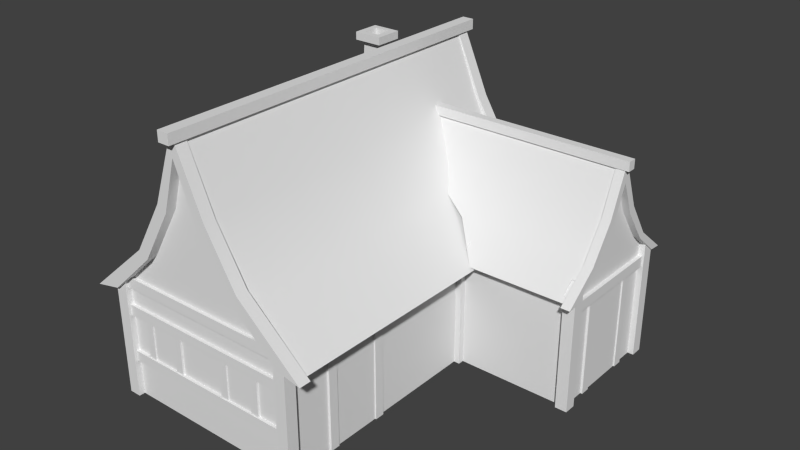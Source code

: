 # Source: house.blend  (saved by Blender 2.70.0; exported with 4.5.12 LTS)
import bpy
from mathutils import Matrix  # noqa: F401  (used for matrix-valued properties, if any)

bpy.ops.wm.read_factory_settings(use_empty=True)
scene = bpy.context.scene
scene.name = 'Scene'

# ---- collections
col_collection_1 = bpy.data.collections.new('Collection 1'); scene.collection.children.link(col_collection_1)

# ---- materials (node trees are filled in below, after node groups)
mat_house_wood_parts = bpy.data.materials.new('house_wood_parts')
mat_house_wood_parts.alpha_threshold = 0.0
mat_house_wood_parts.use_transparent_shadow = False
mat_house_wood_parts.roughness = 0.5
mat_house_wood_parts.line_color = (0.0, 0.0, 0.0, 1.0)
mat_house_wall = bpy.data.materials.new('house_wall')
mat_house_wall.alpha_threshold = 0.0
mat_house_wall.use_transparent_shadow = False
mat_house_wall.roughness = 0.5
mat_house_wall.line_color = (0.0, 0.0, 0.0, 1.0)
mat_house_roof = bpy.data.materials.new('house_roof')
mat_house_roof.alpha_threshold = 0.0
mat_house_roof.use_transparent_shadow = False
mat_house_roof.roughness = 0.5
mat_house_roof.line_color = (0.0, 0.0, 0.0, 1.0)

# ---- material node trees

# ---- world
world_world = bpy.data.worlds.new('World'); scene.world = world_world
world_world.color = (0.05088, 0.05088, 0.05088)
world_world.use_sun_shadow = False
world_world.sun_shadow_jitter_overblur = 0.0
world_world.cycles.sampling_method = 'MANUAL'
world_world.cycles.sample_map_resolution = 256

# ---- meshes
me_house = bpy.data.meshes.new('house')
me_house.from_pydata([(-0.9647, 1.364, 5.409), (-0.8488, 1.475, 5.409), (-1.434, 1.475, 5.409), (-1.318, 1.364, 5.409), (-0.8741, 0.9384, 2.833), (-1.408, 0.9384, 2.833), (-1.318, 1.025, 5.409), (-0.9647, 1.025, 5.409), (-1.408, 1.451, 2.833), (-0.8741, 1.451, 2.833), (-0.8488, 1.475, 5.566), (-1.434, 1.475, 5.566), (-1.434, 0.9142, 5.409), (-0.8488, 0.9142, 5.409), (-0.9803, 1.349, 5.566), (-1.302, 1.349, 5.566), (-1.434, 0.9142, 5.566), (-0.8488, 0.9142, 5.566), (-1.061, 1.271, 4.02), (-1.221, 1.271, 4.02), (-1.302, 1.04, 5.566), (-0.9803, 1.04, 5.566), (-1.061, 1.118, 4.02), (-1.221, 1.118, 4.02), (4.38, 2.28, 2.4), (4.38, -0.12, 2.4), (4.38, 0.3447, 2.764), (4.38, 1.835, 2.764), (4.38, 0.7849, 3.391), (4.38, 1.388, 3.391), (4.38, 1.09, 4.112), (-0.9439, -4.68, 3.22), (-0.3412, -4.68, 4.241), (0.4412, -4.68, 4.241), (1.044, -4.68, 3.22), (1.044, 2.28, 3.22), (0.4412, 2.28, 4.241), (-0.3412, 2.28, 4.241), (-0.9439, 2.28, 3.22), (0.0, -4.68, 5.383), (0.0, 2.28, 5.383), (4.38, 2.28, 3.715e-07), (4.38, -0.12, -1.955e-08), (1.98, -0.12, -1.955e-08), (1.98, -0.12, 2.4), (1.98, 2.28, 3.715e-07), (1.98, -4.68, -7.625e-07), (1.98, -4.68, 2.4), (1.98, 2.28, 2.4), (-1.88, -4.68, 2.4), (-1.88, 2.28, 2.4), (-1.88, -4.68, -7.625e-07), (-1.88, 2.28, 3.715e-07), (4.374, -0.3283, 2.233), (2.341, -0.3283, 2.233), (2.11, -0.07789, 2.356), (4.374, -0.07789, 2.356), (4.374, 2.508, 2.233), (2.341, 2.508, 2.233), (2.11, 2.258, 2.356), (4.374, 2.258, 2.356), (1.228, 2.258, 3.04), (1.228, -4.658, 3.04), (0.5251, -4.658, 4.351), (0.5251, 2.258, 4.351), (2.413, -4.658, 2.183), (2.413, 2.258, 2.183), (0.0, -4.658, 5.639), (0.0, 2.258, 5.639), (1.98, 2.258, 2.4), (1.98, -4.658, 2.4), (-1.128, 2.258, 3.14), (-0.4251, 2.258, 4.351), (-0.4251, -4.658, 4.351), (-1.128, -4.658, 3.14), (-2.313, -4.658, 2.183), (-2.313, 2.258, 2.183), (-1.88, 2.258, 2.4), (-1.88, -4.658, 2.4), (4.339, 1.372, 3.362), (4.339, 1.485, 3.467), (4.339, 1.088, 4.449), (4.339, 1.088, 4.051), (4.339, 1.858, 2.675), (4.339, 1.961, 2.756), (4.339, 2.379, 2.232), (4.339, 2.627, 2.215), (4.525, 1.372, 3.362), (4.525, 1.088, 4.051), (4.525, 1.088, 4.449), (4.525, 1.485, 3.467), (4.525, 1.858, 2.675), (4.525, 1.961, 2.756), (4.525, 2.379, 2.232), (4.525, 2.627, 2.215), (4.339, 0.8196, 3.331), (4.339, 1.088, 4.051), (4.339, 1.088, 4.449), (4.339, 0.6913, 3.467), (4.339, 0.3183, 2.675), (4.339, 0.2158, 2.756), (4.339, -0.2023, 2.232), (4.339, -0.4504, 2.215), (4.525, 0.7959, 3.362), (4.525, 0.6913, 3.467), (4.525, 1.088, 4.449), (4.525, 1.088, 4.051), (4.525, 0.3183, 2.675), (4.525, 0.2158, 2.756), (4.525, -0.2023, 2.232), (4.525, -0.4504, 2.215), (0.4047, 2.219, 4.216), (0.0, 2.219, 5.251), (0.0, 2.219, 5.692), (0.598, 2.219, 4.322), (1.032, 2.219, 3.162), (1.222, 2.219, 3.281), (1.987, 2.219, 2.269), (2.516, 2.219, 2.154), (0.4047, 2.459, 4.216), (0.598, 2.459, 4.322), (0.0, 2.459, 5.692), (0.0, 2.459, 5.251), (1.032, 2.459, 3.162), (1.222, 2.459, 3.281), (1.987, 2.459, 2.269), (2.516, 2.459, 2.154), (-0.3047, 2.219, 4.216), (-0.498, 2.219, 4.322), (0.0, 2.219, 5.692), (0.0, 2.219, 5.251), (-0.932, 2.219, 3.162), (-1.122, 2.219, 3.281), (-1.887, 2.219, 2.269), (-2.416, 2.219, 2.154), (-0.3047, 2.459, 4.216), (0.0, 2.459, 5.251), (0.0, 2.459, 5.692), (-0.498, 2.459, 4.322), (-0.932, 2.459, 3.162), (-1.122, 2.459, 3.281), (-1.887, 2.459, 2.269), (-2.416, 2.459, 2.154), (-0.3047, -4.638, 4.216), (0.0, -4.638, 5.251), (0.0, -4.638, 5.692), (-0.498, -4.638, 4.322), (-0.932, -4.638, 3.162), (-1.122, -4.638, 3.281), (-1.887, -4.638, 2.269), (-2.416, -4.638, 2.154), (-0.3047, -4.878, 4.216), (-0.498, -4.878, 4.322), (0.0, -4.878, 5.692), (0.0, -4.878, 5.251), (-0.932, -4.878, 3.162), (-1.122, -4.878, 3.281), (-1.887, -4.878, 2.269), (-2.416, -4.878, 2.154), (0.4047, -4.638, 4.216), (0.598, -4.638, 4.322), (0.0, -4.638, 5.692), (0.0, -4.638, 5.251), (1.032, -4.638, 3.162), (1.222, -4.638, 3.281), (1.987, -4.638, 2.269), (2.516, -4.638, 2.154), (0.4047, -4.878, 4.216), (0.0, -4.878, 5.251), (0.0, -4.878, 5.692), (0.598, -4.878, 4.322), (1.032, -4.878, 3.162), (1.222, -4.878, 3.281), (1.987, -4.878, 2.269), (2.516, -4.878, 2.154), (4.606, 1.009, 4.306), (4.606, 1.009, 4.492), (4.606, 1.181, 4.492), (4.606, 1.181, 4.306), (0.08253, 1.009, 4.306), (0.08253, 1.009, 4.492), (0.08253, 1.181, 4.492), (0.08253, 1.181, 4.306), (0.1204, -5.019, 5.526), (-0.1188, -5.019, 5.526), (-0.1188, -5.019, 5.731), (0.1204, -5.019, 5.731), (0.1204, 2.599, 5.526), (0.1204, 2.599, 5.731), (-0.1188, 2.599, 5.731), (-0.1188, 2.599, 5.526), (-0.7625, 3.349, 5.456e-07), (-0.7625, 3.246, 5.288e-07), (-0.7625, 3.246, 1.086), (-0.7625, 3.349, 1.0), (-0.85, 3.246, 5.288e-07), (-0.85, 3.246, 1.086), (-0.85, 3.349, 5.456e-07), (-0.85, 3.349, 1.0), (0.9975, 3.349, 5.456e-07), (0.9975, 3.246, 5.288e-07), (0.9975, 3.246, 1.086), (0.9975, 3.349, 1.0), (0.91, 3.246, 5.288e-07), (0.91, 3.246, 1.086), (0.91, 3.349, 5.456e-07), (0.91, 3.349, 1.0), (-0.92, 2.909, 1.403), (-0.92, 2.194, 2.28), (-0.92, 2.198, 2.174), (-0.92, 2.862, 1.373), (1.08, 3.426, 0.979), (-0.92, 3.426, 0.979), (-0.92, 3.362, 0.9746), (1.08, 3.362, 0.9746), (1.08, 2.862, 1.373), (1.08, 2.909, 1.403), (1.08, 2.198, 2.174), (1.08, 2.194, 2.28), (-1.84, 2.151, 2.486), (-1.84, 2.35, 2.486), (1.926, 2.35, 2.486), (1.926, 2.151, 2.486), (-1.84, 2.35, 2.27), (1.926, 2.35, 2.27), (1.926, 2.151, 2.27), (-1.84, 2.151, 2.27), (-1.725, -1.214, 0.828), (-1.917, -1.214, 0.828), (-1.917, -1.214, 1.822), (-1.725, -1.214, 1.822), (-1.917, -1.051, 0.828), (-1.917, -1.051, 1.822), (-1.725, -1.051, 0.828), (-1.725, -1.051, 1.822), (-1.725, -1.934, 0.828), (-1.917, -1.934, 0.828), (-1.917, -1.934, 1.822), (-1.725, -1.934, 1.822), (-1.917, -1.771, 0.828), (-1.917, -1.771, 1.822), (-1.725, -1.771, 0.828), (-1.725, -1.771, 1.822), (-1.725, -3.799, 0.828), (-1.917, -3.799, 0.828), (-1.917, -3.799, 1.822), (-1.725, -3.799, 1.822), (-1.917, -3.636, 0.828), (-1.917, -3.636, 1.822), (-1.725, -3.636, 0.828), (-1.725, -3.636, 1.822), (-1.725, -3.079, 0.828), (-1.917, -3.079, 0.828), (-1.917, -3.079, 1.822), (-1.725, -3.079, 1.822), (-1.917, -2.916, 0.828), (-1.917, -2.916, 1.822), (-1.725, -2.916, 0.828), (-1.725, -2.916, 1.822), (-1.894, -3.653, 0.9334), (-1.894, -3.06, 0.9334), (-1.894, -3.06, 1.715), (-1.894, -3.653, 1.715), (-1.894, -1.793, 0.9334), (-1.894, -1.199, 0.9334), (-1.894, -1.199, 1.715), (-1.894, -1.793, 1.715), (-1.753, -4.672, 0.9545), (-1.953, -4.672, 0.9545), (-1.953, -0.2055, 0.9545), (-1.753, -0.2055, 0.9545), (-1.953, -4.672, 0.7385), (-1.953, -0.2055, 0.7385), (-1.753, -0.2055, 0.7385), (-1.753, -4.672, 0.7385), (-1.749, -4.643, 1.916), (-1.949, -4.643, 1.916), (-1.949, -0.1771, 1.916), (-1.749, -0.1771, 1.916), (-1.949, -4.643, 1.7), (-1.949, -0.1771, 1.7), (-1.749, -0.1771, 1.7), (-1.749, -4.643, 1.7), (-1.84, -4.742, 2.27), (-1.84, -4.742, 2.486), (1.926, -4.742, 2.486), (1.926, -4.742, 2.27), (-1.84, -4.542, 2.486), (1.926, -4.542, 2.486), (1.926, -4.542, 2.27), (-1.84, -4.542, 2.27), (-0.6544, -4.696, 0.9334), (-1.248, -4.696, 0.9334), (-1.248, -4.696, 1.715), (-0.6544, -4.696, 1.715), (1.206, -4.696, 0.9334), (0.6128, -4.696, 0.9334), (0.6128, -4.696, 1.715), (1.206, -4.696, 1.715), (0.6315, -4.527, 0.828), (0.6315, -4.719, 0.828), (0.6315, -4.719, 1.822), (0.6315, -4.527, 1.822), (0.4686, -4.719, 0.828), (0.4686, -4.719, 1.822), (0.4686, -4.527, 0.828), (0.4686, -4.527, 1.822), (1.352, -4.527, 0.828), (1.352, -4.719, 0.828), (1.352, -4.719, 1.822), (1.352, -4.527, 1.822), (1.189, -4.719, 0.828), (1.189, -4.719, 1.822), (1.189, -4.527, 0.828), (1.189, -4.527, 1.822), (-0.5127, -4.527, 0.828), (-0.5127, -4.719, 0.828), (-0.5127, -4.719, 1.822), (-0.5127, -4.527, 1.822), (-0.6756, -4.719, 0.828), (-0.6756, -4.719, 1.822), (-0.6756, -4.527, 0.828), (-0.6756, -4.527, 1.822), (-1.233, -4.527, 0.828), (-1.233, -4.719, 0.828), (-1.233, -4.719, 1.822), (-1.233, -4.527, 1.822), (-1.396, -4.719, 0.828), (-1.396, -4.719, 1.822), (-1.396, -4.527, 0.828), (-1.396, -4.527, 1.822), (-1.83, -4.742, 0.7385), (-1.83, -4.742, 0.9545), (1.936, -4.742, 0.9545), (1.936, -4.742, 0.7385), (-1.83, -4.542, 0.9545), (1.936, -4.542, 0.9545), (1.936, -4.542, 0.7385), (-1.83, -4.542, 0.7385), (-1.855, -4.742, 1.7), (-1.855, -4.742, 1.916), (1.912, -4.742, 1.916), (1.912, -4.742, 1.7), (-1.855, -4.542, 1.916), (1.912, -4.542, 1.916), (1.912, -4.542, 1.7), (-1.855, -4.542, 1.7), (4.46, -0.1207, 1.944), (4.46, -0.1207, 2.16), (4.46, 2.185, 2.16), (4.46, 2.185, 1.944), (4.26, -0.1207, 2.16), (4.26, 2.185, 2.16), (4.26, 2.185, 1.944), (4.26, -0.1207, 1.944), (4.423, 1.769, 2.882e-07), (4.423, 1.577, 2.569e-07), (4.423, 1.577, 1.944), (4.423, 1.769, 1.944), (4.26, 1.577, 2.569e-07), (4.26, 1.577, 1.944), (4.26, 1.769, 1.944), (4.26, 1.769, 2.882e-07), (4.423, 0.6152, 1.002e-07), (4.423, 0.4229, 6.89e-08), (4.423, 0.4229, 1.944), (4.423, 0.6152, 1.944), (4.26, 0.4229, 6.89e-08), (4.26, 0.4229, 1.944), (4.26, 0.6152, 1.944), (4.26, 0.6152, 1.002e-07), (4.396, 1.577, 2.569e-07), (4.396, 0.6152, 1.002e-07), (4.396, 0.6152, 1.944), (4.396, 1.577, 1.944), (1.996, -2.567, -4.182e-07), (1.996, -3.528, -5.749e-07), (1.996, -3.528, 1.944), (1.996, -2.567, 1.944), (2.023, -3.528, -5.749e-07), (2.023, -3.721, -6.062e-07), (2.023, -3.721, 1.944), (2.023, -3.528, 1.944), (1.86, -3.721, -6.062e-07), (1.86, -3.721, 1.944), (1.86, -3.528, 1.944), (1.86, -3.528, -5.749e-07), (2.023, -2.375, -3.869e-07), (2.023, -2.567, -4.182e-07), (2.023, -2.567, 1.944), (2.023, -2.375, 1.944), (1.86, -2.567, -4.182e-07), (1.86, -2.567, 1.944), (1.86, -2.375, 1.944), (1.86, -2.375, -3.869e-07), (2.06, -4.681, 1.944), (2.06, -4.681, 2.16), (2.06, -0.2147, 2.16), (2.06, -0.2147, 1.944), (1.86, -4.681, 2.16), (1.86, -0.2147, 2.16), (1.86, -0.2147, 1.944), (1.86, -4.681, 1.944), (4.26, 2.16, 3.519e-07), (4.26, 2.4, 3.91e-07), (4.26, 2.4, 2.319), (4.26, 2.16, 2.552), (4.5, 2.4, 3.91e-07), (4.5, 2.4, 2.319), (4.5, 2.16, 3.519e-07), (4.5, 2.16, 2.552), (4.5, 0.0, 0.0), (4.5, -0.24, -3.91e-08), (4.5, -0.24, 2.319), (4.5, -2.816e-06, 2.552), (4.26, -0.24, -3.91e-08), (4.26, -0.24, 2.319), (4.26, 0.0, 0.0), (4.26, -4.158e-07, 2.552), (2.1, 0.0, 0.0), (2.1, -0.24, -3.91e-08), (2.1, -0.24, 2.319), (2.1, -2.816e-06, 2.552), (1.86, -0.24, -3.91e-08), (1.86, -0.24, 2.319), (-1.76, -0.24, -3.91e-08), (-2.0, -0.24, -3.91e-08), (-2.0, -0.24, 2.319), (-1.76, -0.24, 2.552), (-2.0, 0.0, 0.0), (-2.0, -3.778e-07, 2.319), (-1.76, 0.0, 0.0), (-1.76, -4.158e-07, 2.552), (-1.76, -4.8, -7.82e-07), (-2.0, -4.8, -7.82e-07), (-2.0, -4.8, 2.319), (-1.76, -4.8, 2.552), (-2.0, -4.56, -7.429e-07), (-2.0, -4.56, 2.319), (-1.76, -4.56, -7.429e-07), (-1.76, -4.56, 2.552), (1.86, -4.56, -7.429e-07), (2.1, -4.56, -7.429e-07), (2.1, -4.56, 2.319), (1.86, -4.56, 2.552), (2.1, -4.8, -7.82e-07), (2.1, -4.8, 2.319), (1.86, -4.8, -7.82e-07), (1.86, -4.8, 2.552), (-1.76, 2.16, 3.519e-07), (-2.0, 2.16, 3.519e-07), (-2.0, 2.16, 2.319), (-1.76, 2.16, 2.552), (-2.0, 2.4, 3.91e-07), (-2.0, 2.4, 2.319), (-1.76, 2.4, 3.91e-07), (-1.76, 2.4, 2.552), (1.86, 2.4, 3.91e-07), (2.1, 2.4, 3.91e-07), (2.1, 2.4, 2.319), (1.86, 2.4, 2.552), (2.1, 2.16, 3.519e-07), (2.1, 2.16, 2.319), (1.86, 2.16, 2.552), (1.86, 2.16, 3.519e-07), (1.675, 0.2982, 2.787), (0.4489, 0.7559, 3.494), (4.374, 0.7559, 3.494), (4.374, 0.2982, 2.787), (4.374, -0.3283, 2.233), (2.341, -0.3283, 2.233), (1.675, 1.882, 2.787), (4.374, 1.882, 2.787), (4.374, 1.425, 3.494), (0.4489, 1.425, 3.494), (4.374, 2.508, 2.233), (2.341, 2.508, 2.233), (-0.1608, 1.09, 4.389), (4.374, 1.09, 4.389)], [], [(0, 3, 2, 1), (4, 7, 6, 5), (5, 6, 3, 8), (0, 9, 8, 3), (7, 4, 9, 0), (1, 2, 11, 10), (3, 6, 12, 2), (1, 13, 7, 0), (6, 7, 13, 12), (10, 11, 15, 14), (2, 12, 16, 11), (13, 1, 10, 17), (12, 13, 17, 16), (14, 15, 19, 18), (11, 16, 20, 15), (17, 10, 14, 21), (16, 17, 21, 20), (22, 18, 19, 23), (15, 20, 23, 19), (21, 14, 18, 22), (20, 21, 22, 23), (24, 27, 26, 25), (26, 27, 29, 28), (28, 29, 30), (31, 34, 33, 32), (35, 38, 37, 36), (32, 33, 39), (36, 37, 40), (41, 24, 25, 42), (24, 41, 45, 48), (45, 48, 47, 46), (47, 34, 31, 49), (35, 48, 50, 38), (46, 47, 49, 51), (51, 49, 50, 52), (48, 45, 52, 50), (55, 56, 53, 54), (59, 58, 57, 60), (61, 64, 63, 62), (65, 66, 61, 62), (64, 68, 67, 63), (69, 66, 65, 70), (71, 74, 73, 72), (75, 74, 71, 76), (77, 78, 75, 76), (72, 73, 67, 68), (79, 82, 81, 80), (83, 79, 80, 84), (85, 83, 84, 86), (87, 90, 89, 88), (91, 92, 90, 87), (93, 94, 92, 91), (86, 94, 93, 85), (95, 98, 97, 96), (99, 100, 98, 95), (101, 102, 100, 99), (103, 106, 105, 104), (107, 103, 104, 108), (109, 107, 108, 110), (102, 101, 109, 110), (111, 114, 113, 112), (115, 116, 114, 111), (117, 118, 116, 115), (119, 122, 121, 120), (123, 119, 120, 124), (125, 123, 124, 126), (118, 117, 125, 126), (127, 130, 129, 128), (131, 127, 128, 132), (133, 131, 132, 134), (135, 138, 137, 136), (139, 140, 138, 135), (141, 142, 140, 139), (134, 142, 141, 133), (143, 146, 145, 144), (147, 148, 146, 143), (149, 150, 148, 147), (151, 154, 153, 152), (155, 151, 152, 156), (157, 155, 156, 158), (150, 149, 157, 158), (159, 162, 161, 160), (163, 159, 160, 164), (165, 163, 164, 166), (167, 170, 169, 168), (171, 172, 170, 167), (173, 174, 172, 171), (166, 174, 173, 165), (175, 178, 177, 176), (179, 175, 176, 180), (180, 176, 177, 181), (181, 177, 178, 182), (175, 179, 182, 178), (183, 186, 185, 184), (187, 190, 189, 188), (183, 187, 188, 186), (186, 188, 189, 185), (185, 189, 190, 184), (187, 183, 184, 190), (191, 194, 193, 192), (192, 193, 196, 195), (195, 196, 198, 197), (194, 191, 197, 198), (199, 202, 201, 200), (200, 201, 204, 203), (203, 204, 206, 205), (202, 199, 205, 206), (207, 210, 209, 208), (211, 214, 213, 212), (210, 207, 212, 213), (214, 211, 216, 215), (215, 216, 218, 217), (219, 222, 221, 220), (220, 221, 224, 223), (225, 226, 223, 224), (227, 230, 229, 228), (228, 229, 232, 231), (231, 232, 234, 233), (235, 238, 237, 236), (236, 237, 240, 239), (239, 240, 242, 241), (243, 246, 245, 244), (244, 245, 248, 247), (247, 248, 250, 249), (251, 254, 253, 252), (252, 253, 256, 255), (255, 256, 258, 257), (259, 262, 261, 260), (263, 266, 265, 264), (267, 270, 269, 268), (268, 269, 272, 271), (273, 274, 271, 272), (275, 278, 277, 276), (276, 277, 280, 279), (281, 282, 279, 280), (283, 286, 285, 284), (284, 285, 288, 287), (286, 283, 290, 289), (291, 294, 293, 292), (295, 298, 297, 296), (299, 302, 301, 300), (300, 301, 304, 303), (303, 304, 306, 305), (307, 310, 309, 308), (308, 309, 312, 311), (311, 312, 314, 313), (315, 318, 317, 316), (316, 317, 320, 319), (319, 320, 322, 321), (323, 326, 325, 324), (324, 325, 328, 327), (327, 328, 330, 329), (331, 334, 333, 332), (332, 333, 336, 335), (334, 331, 338, 337), (339, 342, 341, 340), (340, 341, 344, 343), (342, 339, 346, 345), (347, 350, 349, 348), (348, 349, 352, 351), (350, 347, 354, 353), (355, 358, 357, 356), (356, 357, 360, 359), (358, 355, 362, 361), (363, 366, 365, 364), (364, 365, 368, 367), (366, 363, 370, 369), (371, 374, 373, 372), (375, 378, 377, 376), (379, 382, 381, 380), (380, 381, 384, 383), (382, 379, 386, 385), (387, 390, 389, 388), (388, 389, 392, 391), (390, 387, 394, 393), (395, 398, 397, 396), (396, 397, 400, 399), (398, 395, 402, 401), (403, 406, 405, 404), (404, 405, 408, 407), (407, 408, 410, 409), (406, 403, 409, 410), (411, 414, 413, 412), (412, 413, 416, 415), (415, 416, 418, 417), (414, 411, 417, 418), (419, 422, 421, 420), (420, 421, 424, 423), (425, 428, 427, 426), (426, 427, 430, 429), (429, 430, 432, 431), (433, 436, 435, 434), (434, 435, 438, 437), (437, 438, 440, 439), (436, 433, 439, 440), (441, 444, 443, 442), (442, 443, 446, 445), (445, 446, 448, 447), (444, 441, 447, 448), (449, 452, 451, 450), (450, 451, 454, 453), (453, 454, 456, 455), (452, 449, 455, 456), (457, 460, 459, 458), (458, 459, 462, 461), (460, 457, 464, 463), (81, 89, 90, 80), (80, 90, 92, 84), (84, 92, 94, 86), (79, 87, 88, 82), (83, 91, 87, 79), (85, 93, 91, 83), (97, 98, 104, 105), (98, 100, 108, 104), (100, 102, 110, 108), (95, 96, 106, 103), (99, 95, 103, 107), (101, 99, 107, 109), (113, 114, 120, 121), (114, 116, 124, 120), (116, 118, 126, 124), (111, 112, 122, 119), (115, 111, 119, 123), (117, 115, 123, 125), (129, 137, 138, 128), (128, 138, 140, 132), (132, 140, 142, 134), (127, 135, 136, 130), (131, 139, 135, 127), (133, 141, 139, 131), (145, 146, 152, 153), (146, 148, 156, 152), (148, 150, 158, 156), (143, 144, 154, 151), (147, 143, 151, 155), (149, 147, 155, 157), (161, 169, 170, 160), (160, 170, 172, 164), (164, 172, 174, 166), (159, 167, 168, 162), (163, 171, 167, 159), (165, 173, 171, 163), (216, 211, 212, 207), (214, 215, 210, 213), (216, 207, 208, 218), (210, 215, 217, 209), (42, 25, 44, 43), (465, 468, 467, 466), (465, 470, 469, 468), (471, 474, 473, 472), (475, 476, 471, 472), (466, 467, 478, 477), (474, 477, 478, 473)])
me_house.polygons.foreach_set('use_smooth', [0, 0, 0, 0, 0, 0, 0, 0, 0, 0, 0, 0, 0, 0, 0, 0, 0, 0, 0, 0, 0, 0, 0, 0, 0, 0, 0, 0, 0, 0, 0, 0, 0, 0, 0, 0, 1, 1, 1, 1, 1, 1, 1, 1, 1, 1, 0, 0, 0, 0, 0, 0, 0, 0, 0, 0, 0, 0, 0, 0, 0, 0, 0, 0, 0, 0, 0, 0, 0, 0, 0, 0, 0, 0, 0, 0, 0, 0, 0, 0, 0, 0, 0, 0, 0, 0, 0, 0, 0, 0, 0, 0, 0, 0, 0, 0, 0, 0, 0, 0, 0, 0, 0, 0, 0, 0, 0, 0, 0, 0, 0, 0, 0, 0, 0, 0, 0, 0, 0, 0, 0, 0, 0, 0, 0, 0, 0, 0, 0, 0, 0, 0, 0, 0, 0, 0, 0, 0, 0, 0, 0, 0, 0, 0, 0, 0, 0, 0, 0, 0, 0, 0, 0, 0, 0, 0, 0, 0, 0, 0, 0, 0, 0, 0, 0, 0, 0, 0, 0, 0, 0, 0, 0, 0, 0, 0, 0, 0, 0, 0, 0, 0, 0, 0, 0, 0, 0, 0, 0, 0, 0, 0, 0, 0, 0, 0, 0, 0, 0, 0, 0, 0, 0, 0, 0, 0, 1, 1, 1, 1, 1, 1, 1, 1, 1, 1, 1, 1, 1, 1, 1, 1, 1, 1, 1, 1, 1, 1, 1, 1, 1, 1, 1, 1, 1, 1, 1, 1, 1, 1, 1, 1, 1, 1, 1, 1, 0, 1, 1, 1, 1, 1, 1])
me_house.polygons.foreach_set('material_index', [1, 1, 1, 1, 1, 1, 1, 1, 1, 1, 1, 1, 1, 1, 1, 1, 1, 1, 1, 1, 1, 1, 1, 1, 1, 1, 1, 1, 1, 1, 1, 1, 1, 1, 1, 1, 2, 2, 2, 2, 2, 2, 2, 2, 2, 2, 0, 0, 0, 0, 0, 0, 0, 0, 0, 0, 0, 0, 0, 0, 0, 0, 0, 0, 0, 0, 0, 0, 0, 0, 0, 0, 0, 0, 0, 0, 0, 0, 0, 0, 0, 0, 0, 0, 0, 0, 0, 0, 0, 0, 0, 0, 0, 0, 0, 0, 0, 0, 0, 0, 0, 0, 0, 0, 0, 0, 0, 0, 0, 0, 0, 0, 0, 0, 0, 0, 0, 0, 0, 0, 0, 0, 0, 0, 0, 0, 0, 0, 0, 0, 0, 0, 0, 0, 0, 0, 0, 0, 0, 0, 0, 0, 0, 0, 0, 0, 0, 0, 0, 0, 0, 0, 0, 0, 0, 0, 0, 0, 0, 0, 0, 0, 0, 0, 0, 0, 0, 0, 0, 0, 0, 0, 0, 0, 0, 0, 0, 0, 0, 0, 0, 0, 0, 0, 0, 0, 0, 0, 0, 0, 0, 0, 0, 0, 0, 0, 0, 0, 0, 0, 0, 0, 0, 0, 0, 0, 0, 0, 0, 0, 0, 0, 0, 0, 0, 0, 0, 0, 0, 0, 0, 0, 0, 0, 0, 0, 0, 0, 0, 0, 0, 0, 0, 0, 0, 0, 0, 0, 0, 0, 0, 0, 0, 0, 0, 0, 1, 2, 2, 2, 2, 2, 2])
_k = set([(0, 3), (0, 7), (0, 9), (1, 2), (1, 10), (1, 13), (2, 11), (2, 12), (3, 6), (3, 8), (4, 7), (5, 6), (6, 7), (10, 11), (10, 17), (11, 16), (12, 13), (12, 16), (13, 17), (14, 15), (14, 21), (15, 20), (16, 17), (20, 21), (24, 41), (25, 42), (43, 44), (45, 48), (46, 47), (49, 51), (50, 52), (53, 54), (53, 56), (54, 55), (55, 56), (57, 58), (57, 60), (58, 59), (59, 60), (61, 64), (61, 66), (62, 63), (62, 65), (63, 67), (64, 68), (65, 66), (65, 70), (66, 69), (67, 68), (67, 73), (68, 72), (69, 70), (71, 72), (71, 76), (73, 74), (74, 75), (75, 76), (75, 78), (76, 77), (77, 78), (79, 82), (79, 83), (80, 81), (80, 84), (81, 89), (82, 88), (83, 85), (84, 86), (85, 86), (85, 93), (86, 94), (87, 88), (87, 91), (89, 90), (90, 92), (91, 93), (92, 94), (93, 94), (95, 96), (95, 99), (96, 106), (97, 98), (97, 105), (98, 100), (99, 101), (100, 102), (101, 102), (101, 109), (102, 110), (103, 106), (103, 107), (104, 105), (104, 108), (107, 109), (108, 110), (109, 110), (111, 112), (111, 115), (112, 122), (113, 114), (113, 121), (114, 116), (115, 117), (116, 118), (117, 118), (117, 125), (118, 126), (119, 122), (119, 123), (120, 121), (120, 124), (123, 125), (124, 126), (125, 126), (127, 130), (127, 131), (128, 129), (128, 132), (129, 137), (130, 136), (131, 133), (132, 134), (133, 134), (133, 141), (134, 142), (135, 136), (135, 139), (137, 138), (138, 140), (139, 141), (140, 142), (141, 142), (143, 144), (143, 147), (144, 154), (145, 146), (145, 153), (146, 148), (147, 149), (148, 150), (149, 150), (149, 157), (150, 158), (151, 154), (151, 155), (152, 153), (152, 156), (155, 157), (156, 158), (157, 158), (159, 162), (159, 163), (160, 161), (160, 164), (161, 169), (162, 168), (163, 165), (164, 166), (165, 166), (165, 173), (166, 174), (167, 168), (167, 171), (169, 170), (170, 172), (171, 173), (172, 174), (173, 174), (175, 176), (175, 178), (175, 179), (176, 177), (176, 180), (177, 178), (177, 181), (178, 182), (179, 180), (179, 182), (180, 181), (181, 182), (183, 184), (183, 186), (183, 187), (184, 185), (184, 190), (185, 186), (185, 189), (186, 188), (187, 188), (187, 190), (188, 189), (189, 190), (191, 192), (191, 194), (191, 197), (192, 193), (192, 195), (193, 194), (193, 196), (194, 198), (195, 196), (195, 197), (196, 198), (197, 198), (199, 200), (199, 202), (199, 205), (200, 201), (200, 203), (201, 202), (201, 204), (202, 206), (203, 204), (203, 205), (204, 206), (205, 206), (207, 208), (207, 212), (208, 218), (209, 210), (209, 217), (210, 213), (211, 212), (211, 216), (213, 214), (214, 215), (215, 217), (216, 218), (219, 220), (219, 222), (220, 221), (220, 223), (221, 222), (221, 224), (223, 224), (223, 226), (224, 225), (225, 226), (227, 228), (227, 230), (228, 229), (228, 231), (229, 230), (229, 232), (231, 232), (231, 233), (232, 234), (233, 234), (235, 236), (235, 238), (236, 237), (236, 239), (237, 238), (237, 240), (239, 240), (239, 241), (240, 242), (241, 242), (243, 244), (243, 246), (244, 245), (244, 247), (245, 246), (245, 248), (247, 248), (247, 249), (248, 250), (249, 250), (251, 252), (251, 254), (252, 253), (252, 255), (253, 254), (253, 256), (255, 256), (255, 257), (256, 258), (257, 258), (267, 268), (267, 270), (268, 269), (268, 271), (269, 270), (269, 272), (271, 272), (271, 274), (272, 273), (273, 274), (275, 276), (275, 278), (276, 277), (276, 279), (277, 278), (277, 280), (279, 280), (279, 282), (280, 281), (281, 282), (283, 284), (283, 286), (283, 290), (284, 285), (284, 287), (285, 286), (285, 288), (286, 289), (287, 288), (289, 290), (299, 300), (299, 302), (300, 301), (300, 303), (301, 302), (301, 304), (303, 304), (303, 305), (304, 306), (305, 306), (307, 308), (307, 310), (308, 309), (308, 311), (309, 310), (309, 312), (311, 312), (311, 313), (312, 314), (313, 314), (315, 316), (315, 318), (316, 317), (316, 319), (317, 318), (317, 320), (319, 320), (319, 321), (320, 322), (321, 322), (323, 324), (323, 326), (324, 325), (324, 327), (325, 326), (325, 328), (327, 328), (327, 329), (328, 330), (329, 330), (331, 332), (331, 334), (331, 338), (332, 333), (332, 335), (333, 334), (333, 336), (334, 337), (335, 336), (337, 338), (339, 340), (339, 342), (339, 346), (340, 341), (340, 343), (341, 342), (341, 344), (342, 345), (343, 344), (345, 346), (347, 348), (347, 350), (347, 354), (348, 349), (348, 351), (349, 350), (349, 352), (350, 353), (351, 352), (353, 354), (355, 356), (355, 358), (356, 357), (357, 358), (363, 364), (363, 366), (364, 365), (365, 366), (379, 380), (379, 382), (380, 381), (381, 382), (387, 388), (387, 390), (388, 389), (389, 390), (395, 396), (395, 398), (395, 402), (396, 397), (396, 399), (397, 398), (397, 400), (398, 401), (399, 400), (401, 402), (403, 404), (403, 406), (403, 409), (404, 405), (404, 407), (405, 406), (405, 408), (406, 410), (407, 408), (407, 409), (408, 410), (409, 410), (411, 412), (411, 414), (411, 417), (412, 413), (412, 415), (413, 414), (413, 416), (414, 418), (415, 416), (415, 417), (416, 418), (417, 418), (419, 420), (419, 422), (420, 421), (420, 423), (421, 422), (421, 424), (423, 424), (425, 426), (425, 428), (426, 427), (426, 429), (427, 428), (427, 430), (429, 430), (429, 431), (430, 432), (431, 432), (433, 434), (433, 436), (433, 439), (434, 435), (434, 437), (435, 436), (435, 438), (436, 440), (437, 438), (437, 439), (438, 440), (439, 440), (441, 442), (441, 444), (441, 447), (442, 443), (442, 445), (443, 444), (443, 446), (444, 448), (445, 446), (445, 447), (446, 448), (447, 448), (449, 450), (449, 452), (449, 455), (450, 451), (450, 453), (451, 452), (451, 454), (452, 456), (453, 454), (453, 455), (454, 456), (455, 456), (457, 458), (457, 460), (457, 464), (458, 459), (458, 461), (459, 460), (459, 462), (460, 463), (461, 462), (463, 464), (465, 466), (465, 470), (466, 477), (467, 468), (467, 478), (468, 469), (469, 470), (471, 474), (471, 476), (472, 473), (472, 475), (473, 478), (474, 477), (475, 476), (477, 478)])
me_house.attributes.new('sharp_edge', 'BOOLEAN', 'EDGE').data.foreach_set('value', [ (min(e.vertices), max(e.vertices)) in _k for e in me_house.edges])
_uv = me_house.uv_layers.new(name='UVMap')
_uv.uv.foreach_set('vector', [0.7185, 0.4841, 0.6063, 0.4841, 0.5695, 0.4591, 0.7553, 0.4591, 0.5692, 0.01491, 0.4726, 0.9429, 0.3608, 0.9348, 0.3999, 0.002564, 0.3999, 0.002564, 0.3608, 0.9348, 0.2847, 0.9332, 0.2847, 0.000148, 0.1726, 0.9366, 0.115, 0.00539, 0.2847, 0.000148, 0.2847, 0.9332, 0.09671, 0.9429, 0.000148, 0.01491, 0.115, 0.00539, 0.1726, 0.9366, 0.498, 0.9999, 0.3121, 0.9999, 0.3121, 0.9432, 0.4979, 0.9432, 0.6063, 0.4841, 0.6063, 0.5602, 0.5695, 0.5852, 0.5695, 0.4591, 0.7553, 0.4591, 0.7553, 0.5852, 0.7185, 0.5602, 0.7185, 0.4841, 0.6063, 0.5602, 0.7185, 0.5602, 0.7553, 0.5852, 0.5695, 0.5852, 0.6957, 0.2729, 0.6957, 0.4588, 0.6673, 0.417, 0.6673, 0.3147, 0.3121, 0.9999, 0.186, 0.9999, 0.186, 0.9432, 0.3121, 0.9432, 0.6241, 0.9999, 0.498, 0.9999, 0.4979, 0.9432, 0.6241, 0.9432, 0.186, 0.9999, 0.000148, 0.9999, 0.000149, 0.9432, 0.186, 0.9432, 0.6855, 0.7981, 0.5211, 0.7981, 0.5624, 0.3499, 0.6442, 0.3499, 0.6957, 0.4588, 0.5695, 0.4588, 0.5979, 0.417, 0.6673, 0.417, 0.5695, 0.2729, 0.6957, 0.2729, 0.6673, 0.3147, 0.5979, 0.3147, 0.5695, 0.4588, 0.5695, 0.2729, 0.5979, 0.3147, 0.5979, 0.417, 0.7244, 0.2817, 0.7244, 0.351, 0.6425, 0.351, 0.6425, 0.2817, 0.832, 0.7981, 0.6927, 0.7981, 0.7277, 0.3499, 0.7971, 0.3499, 0.6927, 0.7981, 0.832, 0.7981, 0.7971, 0.3499, 0.7277, 0.3499, 0.5211, 0.7981, 0.6855, 0.7981, 0.6442, 0.3499, 0.5624, 0.3499, 0.9822, 0.6082, 0.8377, 0.7265, 0.3536, 0.7265, 0.2026, 0.6082, 0.3536, 0.7265, 0.8377, 0.7265, 0.6924, 0.9301, 0.4966, 0.9301, 0.4966, 0.9301, 0.6924, 0.9301, 0.5957, 1.164, 0.2214, 0.7201, 0.8816, 0.7201, 0.6814, 1.059, 0.4216, 1.059, 0.8816, 0.7201, 0.2214, 0.7201, 0.4216, 1.059, 0.6814, 1.059, 0.4216, 1.059, 0.6814, 1.059, 0.5349, 1.438, 0.6814, 1.059, 0.4216, 1.059, 0.5349, 1.438, 0.9822, -0.1714, 0.9822, 0.6082, 0.2026, 0.6082, 0.2026, -0.1714, 1.884, -0.3172, 1.884, 0.4997, 1.067, 0.4997, 1.067, -0.3172, -3.102, -0.1869, -3.102, -0.9373, -0.9256, -0.9373, -0.9256, -0.1869, 1.192, 0.4477, 0.8816, 0.7201, 0.2214, 0.7201, -0.08946, 0.4477, 0.8816, 0.7201, 1.192, 0.4477, -0.08946, 0.4477, 0.2214, 0.7201, 1.192, -0.3493, 1.192, 0.4477, -0.08946, 0.4477, -0.08946, -0.3493, 0.5, -0.1869, 0.5, -0.9373, 2.676, -0.9373, 2.676, -0.1869, 1.192, 0.4477, 1.192, -0.3493, -0.08946, -0.3493, -0.08946, 0.4477, -0.3586, -0.1994, -0.5879, -0.3095, -0.574, -0.3384, -0.3653, -0.2381, -0.3586, -0.1994, -0.3653, -0.2381, -0.574, -0.3384, -0.5879, -0.3095, -0.1899, 0.2461, -0.1899, 0.672, 1.138, 0.672, 1.138, 0.2461, 1.138, 0.0135, -0.1899, 0.0135, -0.1899, 0.2461, 1.138, 0.2461, -0.1899, 0.672, -0.1899, 0.9752, 1.138, 0.9752, 1.138, 0.672, 1.245, 0.9396, 1.245, 0.8069, -0.7481, 0.8069, -0.7481, 0.9396, -0.1899, 0.2461, 1.138, 0.2461, 1.138, 0.672, -0.1899, 0.672, 1.138, 0.0135, 1.138, 0.2461, -0.1899, 0.2461, -0.1899, 0.0135, 1.245, 0.9396, -0.7481, 0.9396, -0.7481, 0.8069, 1.245, 0.8069, -0.1899, 0.672, 1.138, 0.672, 1.138, 0.9752, -0.1899, 0.9752, -0.08993, 0.05195, -0.595, 0.2305, -0.7166, 0.4169, -0.1155, 0.2044, 0.6736, 0.02189, -0.08993, 0.05195, -0.1155, 0.2044, 0.7709, 0.1746, 1.087, 0.122, 0.6736, 0.02189, 0.7709, 0.1746, 1.263, 0.2937, 1.054, 0.05195, 1.08, 0.2044, 1.681, 0.4169, 1.559, 0.2305, 0.2905, 0.0219, 0.1931, 0.1746, 1.08, 0.2044, 1.054, 0.05195, -0.1233, 0.122, -0.2992, 0.2937, 0.1931, 0.1746, 0.2905, 0.0219, 0.4668, 0.4661, 0.4668, 0.3027, 0.3186, 0.3027, 0.3186, 0.4661, -0.1141, 0.04955, -0.1413, 0.202, -0.7823, 0.4145, -0.6527, 0.2281, 0.7002, 0.01949, 0.804, 0.1722, -0.1413, 0.202, -0.1141, 0.04955, 1.141, 0.1196, 1.329, 0.2913, 0.804, 0.1722, 0.7002, 0.01949, 1.106, 0.04955, 1.644, 0.2281, 1.774, 0.4145, 1.133, 0.202, 0.2916, 0.01949, 1.106, 0.04955, 1.133, 0.202, 0.1878, 0.1722, -0.1496, 0.1196, 0.2916, 0.01949, 0.1878, 0.1722, -0.3373, 0.2913, 0.4796, 0.4637, 0.3216, 0.4637, 0.3216, 0.3003, 0.4796, 0.3003, 0.03021, 0.09923, 0.009712, 0.218, -0.4727, 0.3835, -0.3752, 0.2383, 0.643, 0.07582, 0.7211, 0.1947, 0.009712, 0.218, 0.03021, 0.09923, 0.975, 0.1538, 1.116, 0.2875, 0.7211, 0.1947, 0.643, 0.07582, 0.9482, 0.09923, 1.354, 0.2383, 1.451, 0.3835, 0.9687, 0.218, 0.3355, 0.07582, 0.9482, 0.09923, 0.9687, 0.218, 0.2574, 0.1947, 0.003436, 0.1538, 0.3355, 0.07582, 0.2574, 0.1947, -0.1378, 0.2875, 0.477, 0.4218, 0.3581, 0.4218, 0.3581, 0.2945, 0.477, 0.2945, 0.06927, 0.05116, -0.3361, 0.1902, -0.4337, 0.3354, 0.04877, 0.1699, 0.682, 0.02774, 0.06927, 0.05116, 0.04877, 0.1699, 0.7601, 0.1467, 1.014, 0.1057, 0.682, 0.02774, 0.7601, 0.1467, 1.155, 0.2394, 0.9873, 0.05116, 1.008, 0.1699, 1.49, 0.3354, 1.393, 0.1902, 0.3745, 0.02775, 0.2964, 0.1467, 1.008, 0.1699, 0.9873, 0.05116, 0.0425, 0.1057, -0.09872, 0.2394, 0.2964, 0.1467, 0.3745, 0.02775, 0.5161, 0.3738, 0.5161, 0.2465, 0.3971, 0.2465, 0.3971, 0.3738, -0.1251, 0.05676, -0.1551, 0.2092, -0.8628, 0.4217, -0.7197, 0.2353, 0.7738, 0.0267, 0.8884, 0.1794, -0.1551, 0.2092, -0.1251, 0.05676, 1.261, 0.1268, 1.468, 0.2985, 0.8884, 0.1794, 0.7738, 0.0267, 1.222, 0.05676, 1.816, 0.2353, 1.959, 0.4217, 1.252, 0.2092, 0.3228, 0.0267, 1.222, 0.05676, 1.252, 0.2092, 0.2082, 0.1794, -0.1643, 0.1268, 0.3228, 0.0267, 0.2082, 0.1794, -0.3715, 0.2985, 0.5303, 0.471, 0.3559, 0.471, 0.3559, 0.3075, 0.5303, 0.3075, -0.1393, 0.4361, -0.6997, 0.2576, -0.8346, 0.07115, -0.1676, 0.2836, 0.7079, 0.4661, -0.1393, 0.4361, -0.1676, 0.2836, 0.8159, 0.3135, 1.167, 0.3661, 0.7079, 0.4661, 0.8159, 0.3135, 1.362, 0.1944, 1.13, 0.4361, 1.158, 0.2836, 1.825, 0.07115, 1.69, 0.2576, 0.2828, 0.4661, 0.1748, 0.3135, 1.158, 0.2836, 1.13, 0.4361, -0.1763, 0.3661, -0.3715, 0.1944, 0.1748, 0.3135, 0.2828, 0.4661, 0.4785, 0.02189, 0.4785, 0.1853, 0.3141, 0.1853, 0.3141, 0.0219, 0.672, 0.1737, 0.672, 0.07205, 0.8812, 0.07205, 0.8812, 0.1737, 0.008535, 0.07171, 0.9841, 0.0717, 0.9841, 0.1821, 0.008535, 0.1821, 0.008535, 0.1821, 0.9841, 0.1821, 0.9841, 0.2739, 0.008535, 0.2739, 0.008535, 0.2739, 0.9841, 0.2739, 0.9841, 0.3843, 0.008535, 0.3843, 0.9841, 0.4761, 0.008535, 0.4761, 0.008535, 0.3843, 0.9841, 0.3843, 0.9124, 0.0165, 0.9124, 0.09866, 0.7697, 0.09866, 0.7697, 0.0165, 0.7516, 0.152, 0.7516, 0.0761, 0.9083, 0.0761, 0.9083, 0.152, 0.01342, 0.1078, 0.989, 0.1078, 0.989, 0.2077, 0.01342, 0.2077, 0.01342, 0.2077, 0.989, 0.2077, 0.989, 0.2908, 0.01342, 0.2908, 0.01342, 0.2908, 0.989, 0.2908, 0.989, 0.3908, 0.01342, 0.3908, 0.989, 0.4739, 0.01342, 0.4739, 0.01342, 0.3908, 0.989, 0.3908, 0.02298, 0.01979, 0.9675, 0.01979, 0.9675, 0.1297, 0.02298, 0.1297, 0.02298, 0.1297, 0.9675, 0.1297, 0.9675, 0.2396, 0.02298, 0.2396, 0.02298, 0.2396, 0.9675, 0.2396, 0.9675, 0.3494, 0.02298, 0.3494, 0.9675, 0.4593, 0.02298, 0.4593, 0.02298, 0.3494, 0.9675, 0.3494, 0.02298, 0.01979, 0.9675, 0.01979, 0.9675, 0.1297, 0.02298, 0.1297, 0.02298, 0.1297, 0.9675, 0.1297, 0.9675, 0.2396, 0.02298, 0.2396, 0.02298, 0.2396, 0.9675, 0.2396, 0.9675, 0.3494, 0.02298, 0.3494, 0.9675, 0.4593, 0.02298, 0.4593, 0.02298, 0.3494, 0.9675, 0.3494, 0.629, 0.1991, 0.6233, 0.2355, 0.06721, 0.1899, 0.02467, 0.1432, 0.979, 0.0746, 0.979, 0.1031, 0.02102, 0.1031, 0.02102, 0.0746, 0.6233, 0.2355, 0.629, 0.1991, 0.9841, 0.1432, 0.9623, 0.1761, 0.9623, 0.295, 0.9841, 0.3279, 0.629, 0.272, 0.6233, 0.2356, 0.6233, 0.2356, 0.629, 0.272, 0.02467, 0.3279, 0.06722, 0.2812, 0.01342, 0.03634, 0.989, 0.03634, 0.989, 0.119, 0.01342, 0.119, 0.01342, 0.119, 0.989, 0.119, 0.989, 0.2183, 0.01342, 0.2183, 0.989, 0.3009, 0.01342, 0.3009, 0.01342, 0.2183, 0.989, 0.2183, 0.03063, 0.02216, 0.969, 0.02216, 0.969, 0.1123, 0.03063, 0.1123, 0.03063, 0.1123, 0.969, 0.1123, 0.969, 0.2024, 0.03063, 0.2024, 0.03063, 0.2024, 0.969, 0.2024, 0.969, 0.2925, 0.03063, 0.2925, 0.03063, 0.02216, 0.969, 0.02216, 0.969, 0.1123, 0.03063, 0.1123, 0.03063, 0.1123, 0.969, 0.1123, 0.969, 0.2024, 0.03063, 0.2024, 0.03063, 0.2024, 0.969, 0.2024, 0.969, 0.2925, 0.03063, 0.2925, 0.03063, 0.02216, 0.969, 0.02216, 0.969, 0.1123, 0.03063, 0.1123, 0.03063, 0.1123, 0.969, 0.1123, 0.969, 0.2024, 0.03063, 0.2024, 0.03063, 0.2024, 0.969, 0.2024, 0.969, 0.2925, 0.03063, 0.2925, 0.03063, 0.02216, 0.969, 0.02216, 0.969, 0.1123, 0.03063, 0.1123, 0.03063, 0.1123, 0.969, 0.1123, 0.969, 0.2024, 0.03063, 0.2024, 0.03063, 0.2024, 0.969, 0.2024, 0.969, 0.2925, 0.03063, 0.2925, 0.4664, 0.7261, 0.4664, 0.9884, 0.07246, 0.9884, 0.07246, 0.7261, 0.9617, 0.7178, 0.9617, 0.9984, 0.5403, 0.9984, 0.5403, 0.7178, 0.008535, 0.01526, 0.9841, 0.01526, 0.9841, 0.08913, 0.008535, 0.08913, 0.008535, 0.08913, 0.9841, 0.08913, 0.9841, 0.1779, 0.008535, 0.1779, 0.9841, 0.2518, 0.008535, 0.2518, 0.008535, 0.1779, 0.9841, 0.1779, 0.01248, 0.2253, 0.988, 0.2253, 0.988, 0.3061, 0.01248, 0.3061, 0.01248, 0.3061, 0.988, 0.3061, 0.988, 0.4032, 0.01248, 0.4032, 0.988, 0.484, 0.01248, 0.484, 0.01248, 0.4032, 0.988, 0.4032, 0.9712, 0.1615, 0.02098, 0.1615, 0.02098, 0.2418, 0.9712, 0.2418, 0.9712, 0.2418, 0.02098, 0.2418, 0.02098, 0.315, 0.9712, 0.315, 0.02098, 0.3884, 0.9712, 0.3884, 0.9712, 0.3152, 0.02098, 0.3152, 0.9617, 0.7178, 0.9617, 0.9984, 0.5403, 0.9984, 0.5403, 0.7178, 0.5403, 0.7178, 0.5403, 0.9984, 0.9617, 0.9984, 0.9617, 0.7178, 0.01055, 0.00888, 0.9871, 0.00888, 0.9871, 0.1107, 0.01055, 0.1107, 0.01055, 0.1107, 0.9871, 0.1107, 0.9871, 0.2126, 0.01055, 0.2126, 0.01055, 0.2126, 0.9871, 0.2126, 0.9871, 0.3144, 0.01055, 0.3144, 0.01055, 0.00888, 0.9871, 0.00888, 0.9871, 0.1107, 0.01055, 0.1107, 0.01055, 0.1107, 0.9871, 0.1107, 0.9871, 0.2126, 0.01055, 0.2126, 0.01055, 0.2126, 0.9871, 0.2126, 0.9871, 0.3144, 0.01055, 0.3144, 0.01055, 0.00888, 0.9871, 0.00888, 0.9871, 0.1107, 0.01055, 0.1107, 0.01055, 0.1107, 0.9871, 0.1107, 0.9871, 0.2126, 0.01055, 0.2126, 0.01055, 0.2126, 0.9871, 0.2126, 0.9871, 0.3144, 0.01055, 0.3144, 0.01055, 0.00888, 0.9871, 0.00888, 0.9871, 0.1107, 0.01055, 0.1107, 0.01055, 0.1107, 0.9871, 0.1107, 0.9871, 0.2126, 0.01055, 0.2126, 0.01055, 0.2126, 0.9871, 0.2126, 0.9871, 0.3144, 0.01055, 0.3144, 0.9937, 0.1768, 0.01608, 0.1768, 0.01608, 0.2823, 0.9937, 0.2823, 0.9937, 0.2823, 0.01608, 0.2823, 0.01608, 0.3786, 0.9937, 0.3786, 0.01608, 0.4751, 0.9937, 0.4751, 0.9937, 0.3788, 0.01608, 0.3788, 0.9929, 0.2154, -0.002634, 0.2154, -0.002634, 0.3106, 0.9929, 0.3106, 0.9929, 0.3106, -0.002634, 0.3106, -0.002634, 0.3975, 0.9929, 0.3975, -0.002634, 0.4845, 0.9929, 0.4845, 0.9929, 0.3977, -0.002634, 0.3977, 0.03024, 0.01136, 0.9791, 0.01136, 0.9791, 0.1087, 0.03024, 0.1087, 0.03024, 0.1087, 0.9791, 0.1087, 0.9791, 0.206, 0.03024, 0.206, 0.9791, 0.4006, 0.03024, 0.4006, 0.03024, 0.3033, 0.9791, 0.3033, 0.03623, 0.02293, 0.9634, 0.02293, 0.9634, 0.1002, 0.03623, 0.1002, 0.03623, 0.1002, 0.9634, 0.1002, 0.9634, 0.1775, 0.03623, 0.1775, 0.9634, 0.3321, 0.03623, 0.3321, 0.03623, 0.2548, 0.9634, 0.2548, 0.03623, 0.02293, 0.9634, 0.02293, 0.9634, 0.1002, 0.03623, 0.1002, 0.03623, 0.1002, 0.9634, 0.1002, 0.9634, 0.1775, 0.03623, 0.1775, 0.9634, 0.3321, 0.03623, 0.3321, 0.03623, 0.2548, 0.9634, 0.2548, 0.9068, 0.6981, 0.1321, 0.6981, 0.1321, 0.5153, 0.9068, 0.5153, 0.9068, 0.6981, 0.1321, 0.6981, 0.1321, 0.5153, 0.9068, 0.5153, 0.03623, 0.03509, 0.9634, 0.03509, 0.9634, 0.1193, 0.03623, 0.1193, 0.03623, 0.1193, 0.9634, 0.1193, 0.9634, 0.2035, 0.03623, 0.2035, 0.9634, 0.3718, 0.03623, 0.3718, 0.03623, 0.2876, 0.9634, 0.2876, 0.03623, 0.03509, 0.9634, 0.03509, 0.9634, 0.1193, 0.03623, 0.1193, 0.03623, 0.1193, 0.9634, 0.1193, 0.9634, 0.2035, 0.03623, 0.2035, 0.9634, 0.3718, 0.03623, 0.3718, 0.03623, 0.2876, 0.9634, 0.2876, 0.01768, 0.2723, 0.9823, 0.2723, 0.9823, 0.1565, 0.01768, 0.1565, 0.01768, 0.1565, 0.9823, 0.1565, 0.9823, 0.04944, 0.01768, 0.04944, 0.9823, 0.2723, 0.01768, 0.2723, 0.01768, 0.3793, 0.9823, 0.3793, 0.9859, 0.01046, 0.02409, 0.01046, 0.02409, 0.1065, 0.9859, 0.1065, 0.9859, 0.1065, 0.02409, 0.1065, 0.02409, 0.2026, 0.9859, 0.2026, 0.9859, 0.2026, 0.02409, 0.2026, 0.02409, 0.2987, 0.9859, 0.2987, 0.02409, 0.3948, 0.9859, 0.3948, 0.9859, 0.2987, 0.02409, 0.2987, 0.01921, 0.07715, 0.981, 0.07715, 0.981, 0.1747, 0.01921, 0.1747, 0.01921, 0.1747, 0.981, 0.1747, 0.981, 0.2723, 0.01921, 0.2723, 0.01921, 0.2723, 0.981, 0.2723, 0.981, 0.3699, 0.01921, 0.3699, 0.981, 0.4675, 0.01921, 0.4675, 0.01921, 0.3699, 0.981, 0.3699, 0.01433, 0.09324, 0.9762, 0.09324, 0.9762, 0.2074, 0.01433, 0.2074, 0.01433, 0.2074, 0.9762, 0.2074, 0.9762, 0.3216, 0.01433, 0.3216, 0.01433, 0.1738, 0.9762, 0.1738, 0.9762, 0.2763, 0.01433, 0.2763, 0.01433, 0.2763, 0.9762, 0.2763, 0.9762, 0.3789, 0.01433, 0.3789, 0.01433, 0.3789, 0.9762, 0.3789, 0.9762, 0.4814, 0.01433, 0.4814, 0.0099, 0.01135, 0.9825, 0.01135, 0.9825, 0.1298, 0.0099, 0.1298, 0.0099, 0.1298, 0.9825, 0.1298, 0.9825, 0.2483, 0.0099, 0.2483, 0.0099, 0.2483, 0.9825, 0.2483, 0.9825, 0.3668, 0.0099, 0.3668, 0.9825, 0.4852, 0.0099, 0.4852, 0.0099, 0.3668, 0.9825, 0.3668, 0.986, 0.01227, 0.01429, 0.01227, 0.01429, 0.1303, 0.986, 0.1303, 0.986, 0.1303, 0.01429, 0.1303, 0.01429, 0.2483, 0.986, 0.2483, 0.986, 0.2483, 0.01429, 0.2483, 0.01429, 0.3663, 0.986, 0.3663, 0.01429, 0.4843, 0.986, 0.4843, 0.986, 0.3663, 0.01429, 0.3663, 0.01921, 0.02215, 0.981, 0.02215, 0.981, 0.1088, 0.01921, 0.1088, 0.01921, 0.1088, 0.981, 0.1088, 0.981, 0.1954, 0.01921, 0.1954, 0.01921, 0.1954, 0.981, 0.1954, 0.981, 0.2821, 0.01921, 0.2821, 0.981, 0.3687, 0.01921, 0.3687, 0.01921, 0.2821, 0.981, 0.2821, 0.01433, 0.03552, 0.9762, 0.03552, 0.9762, 0.1395, 0.01433, 0.1395, 0.01433, 0.1395, 0.9762, 0.1395, 0.9762, 0.2435, 0.01433, 0.2435, 0.9762, 0.4515, 0.01433, 0.4515, 0.01433, 0.3475, 0.9762, 0.3475, 1.812, 0.4661, 1.812, 0.3027, 1.384, 0.3027, 1.384, 0.4661, 1.384, 0.4661, 1.384, 0.3027, 0.7948, 0.3027, 0.7948, 0.4661, 0.7948, 0.4661, 0.7948, 0.3027, 0.4668, 0.3027, 0.4668, 0.4661, -0.4647, 0.4661, -0.4647, 0.3027, -0.8239, 0.3027, -0.8239, 0.4661, 0.04297, 0.4661, 0.04297, 0.3027, -0.4647, 0.3027, -0.4647, 0.4661, 0.3186, 0.4661, 0.3186, 0.3027, 0.04297, 0.3027, 0.04297, 0.4661, 1.914, 0.4637, 1.458, 0.4637, 1.458, 0.3003, 1.914, 0.3003, 1.458, 0.4637, 0.8295, 0.4637, 0.8295, 0.3003, 1.458, 0.3003, 0.8295, 0.4637, 0.4796, 0.4637, 0.4796, 0.3003, 0.8295, 0.3003, -0.5138, 0.4637, -0.8968, 0.4637, -0.8968, 0.3003, -0.5138, 0.3003, 0.02767, 0.4637, -0.5138, 0.4637, -0.5138, 0.3003, 0.02767, 0.3003, 0.3216, 0.4637, 0.02767, 0.4637, 0.02767, 0.3003, 0.3216, 0.3003, 1.556, 0.4218, 1.213, 0.4218, 1.213, 0.2945, 1.556, 0.2945, 1.213, 0.4218, 0.7403, 0.4218, 0.7403, 0.2945, 1.213, 0.2945, 0.7403, 0.4218, 0.477, 0.4218, 0.477, 0.2945, 0.7403, 0.2945, -0.2706, 0.4218, -0.5589, 0.4218, -0.5589, 0.2946, -0.2706, 0.2946, 0.1369, 0.4218, -0.2706, 0.4218, -0.2706, 0.2946, 0.1369, 0.2945, 0.3581, 0.4218, 0.1369, 0.4218, 0.1369, 0.2945, 0.3581, 0.2945, 1.595, 0.3738, 1.595, 0.2465, 1.252, 0.2465, 1.252, 0.3738, 1.252, 0.3738, 1.252, 0.2465, 0.7793, 0.2465, 0.7793, 0.3738, 0.7793, 0.3738, 0.7793, 0.2465, 0.5161, 0.2465, 0.5161, 0.3738, -0.2315, 0.3738, -0.2315, 0.2465, -0.5198, 0.2465, -0.5198, 0.3738, 0.1759, 0.3738, 0.1759, 0.2465, -0.2315, 0.2465, -0.2315, 0.3738, 0.3971, 0.3738, 0.3971, 0.2465, 0.1759, 0.2465, 0.1759, 0.3738, 2.114, 0.4709, 1.61, 0.4709, 1.61, 0.3075, 2.114, 0.3075, 1.61, 0.4709, 0.9166, 0.471, 0.9166, 0.3075, 1.61, 0.3075, 0.9166, 0.471, 0.5303, 0.471, 0.5303, 0.3075, 0.9166, 0.3075, -0.5663, 0.471, -0.9892, 0.471, -0.9892, 0.3075, -0.5663, 0.3075, 0.0314, 0.471, -0.5663, 0.471, -0.5663, 0.3075, 0.0314, 0.3075, 0.3559, 0.471, 0.0314, 0.471, 0.0314, 0.3075, 0.3559, 0.3075, 1.971, 0.0219, 1.971, 0.1854, 1.496, 0.1854, 1.496, 0.02191, 1.496, 0.02191, 1.496, 0.1854, 0.8425, 0.1853, 0.8425, 0.0219, 0.8425, 0.0219, 0.8425, 0.1853, 0.4785, 0.1853, 0.4785, 0.02189, -0.5552, 0.0219, -0.5552, 0.1853, -0.9537, 0.1853, -0.9537, 0.0219, 0.008204, 0.0219, 0.008204, 0.1853, -0.5552, 0.1853, -0.5552, 0.0219, 0.3141, 0.0219, 0.3141, 0.1853, 0.008204, 0.1853, 0.008204, 0.0219, 0.01404, 0.1849, 0.01404, 0.01515, 0.9859, 0.01515, 0.9859, 0.1849, 0.9801, 0.01892, 0.9801, 0.1833, 0.01993, 0.1833, 0.01993, 0.01892, 0.01404, 0.1849, 0.9859, 0.1849, 0.9859, 0.4723, 0.01404, 0.4723, 0.01993, 0.1833, 0.9801, 0.1833, 0.9801, 0.4509, 0.01993, 0.4509, -0.5667, 0.4997, -0.5667, -0.3172, 0.2501, -0.3172, 0.2501, 0.4997, 0.123, 0.3116, 0.9792, 0.3116, 0.9792, 0.5359, -0.266, 0.5359, 0.123, 0.3116, 0.3343, 0.1358, 0.9792, 0.1358, 0.9792, 0.3116, 0.123, 0.3116, -0.266, 0.5359, 0.9792, 0.5359, 0.9792, 0.3116, 0.9792, 0.1358, 0.3343, 0.1358, 0.123, 0.3116, 0.9792, 0.3116, -0.266, 0.5359, 0.9792, 0.5359, 0.9792, 0.82, -0.4277, 0.82, -0.266, 0.5359, -0.4277, 0.82, 0.9792, 0.82, 0.9792, 0.5359])
me_house.materials.append(mat_house_wood_parts)
me_house.materials.append(mat_house_wall)
me_house.materials.append(mat_house_roof)
me_house.use_remesh_preserve_volume = False
me_house.use_remesh_preserve_attributes = False
me_house.use_mirror_vertex_groups = False
me_house.update()

# ---- objects
ob_house = bpy.data.objects.new('house', me_house)

# ---- transforms, parenting, visibility, modifiers, constraints
ob_house.location = (0.0, 0.0, 0.0)
ob_house.lineart.crease_threshold = 0.0

# ---- collection membership
col_collection_1.objects.link(ob_house)

# ---- scene / render settings (as saved in the file)
scene.frame_start = 1; scene.frame_end = 250; scene.frame_set(1)
scene.render.engine = 'BLENDER_EEVEE_NEXT'
scene.render.resolution_percentage = 50
scene.render.dither_intensity = 0.0
scene.cycles.use_denoising = False
scene.cycles.samples = 10
scene.cycles.sampling_pattern = 'TABULATED_SOBOL'
scene.cycles.light_sampling_threshold = 0.0
scene.cycles.use_adaptive_sampling = False
scene.cycles.use_light_tree = False
scene.cycles.blur_glossy = 0.0
scene.cycles.volume_bounces = 1
scene.cycles.pixel_filter_type = 'GAUSSIAN'
scene.cycles.sample_clamp_indirect = 0.0
scene.view_settings.view_transform = 'Standard'
bpy.context.view_layer.update()

# ---- added for rendering (the .blend has no active camera and no usable light): camera, sun
cam_auto = bpy.data.cameras.new('AutoCamera')
cam_auto.lens = 50.0
cam_auto.sensor_width = 36.0
cam_auto.clip_end = 1000.0
ob_auto_camera = bpy.data.objects.new('AutoCamera', cam_auto)
scene.collection.objects.link(ob_auto_camera)
ob_auto_camera.location = (12.5572, -14.5507, 12.0349)
ob_auto_camera.rotation_euler = (1.09748, -7.21219e-08, 0.694738)
scene.camera = ob_auto_camera
light_auto_sun = bpy.data.lights.new('AutoSun', 'SUN')
light_auto_sun.energy = 3.0
light_auto_sun.angle = 0.0523599
ob_auto_sun = bpy.data.objects.new('AutoSun', light_auto_sun)
scene.collection.objects.link(ob_auto_sun)
ob_auto_sun.rotation_euler = (0.872665, 0.174533, 0.523599)
bpy.context.view_layer.update()
